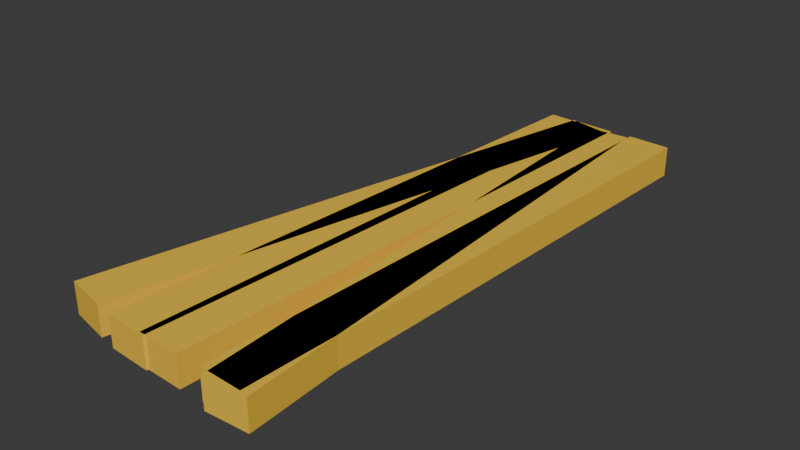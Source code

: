 # Source: Cheese.blend  (saved by Blender 4.1.23; exported with 4.5.12 LTS)
import bpy
from mathutils import Matrix  # noqa: F401  (used for matrix-valued properties, if any)

bpy.ops.wm.read_factory_settings(use_empty=True)
scene = bpy.context.scene
scene.name = 'Scene'

# ---- materials (node trees are filled in below, after node groups)
mat_cheesematerial = bpy.data.materials.new('CheeseMaterial')
mat_cheesematerial.use_transparent_shadow = False

# ---- material node trees
mat_cheesematerial.use_nodes = True; mat_cheesematerial.node_tree.nodes.clear()
_N = mat_cheesematerial.node_tree.nodes; _L = mat_cheesematerial.node_tree.links
n0 = _N.new('ShaderNodeBsdfPrincipled'); n0.name = 'Principled BSDF'; n0.location = (10, 300)
n0.inputs[0].default_value = (0.9216, 0.5711, 0.05127, 1.0)
n1 = _N.new('ShaderNodeOutputMaterial'); n1.name = 'Material Output'; n1.location = (300, 300)
_L.new(n0.outputs[0], n1.inputs[0])
n1.is_active_output = True

# ---- world
world_world = bpy.data.worlds.new('World'); scene.world = world_world
world_world.use_nodes = True; world_world.node_tree.nodes.clear()
_N = world_world.node_tree.nodes; _L = world_world.node_tree.links
n0 = _N.new('ShaderNodeOutputWorld'); n0.name = 'World Output'; n0.location = (300, 300)
n1 = _N.new('ShaderNodeBackground'); n1.name = 'Background'; n1.location = (10, 300)
n1.inputs[0].default_value = (0.05088, 0.05088, 0.05088, 1.0)
_L.new(n1.outputs[0], n0.inputs[0])
n0.is_active_output = True
world_world.color = (0.05088, 0.05088, 0.05088)
world_world.use_sun_shadow = False
world_world.sun_shadow_jitter_overblur = 0.0

# ---- meshes
me_cube_001 = bpy.data.meshes.new('Cube.001')
me_cube_001.from_pydata([(0.49, -0.9934, -1.0), (0.49, -0.9934, 1.0), (2.066, 1.003, -1.0), (2.066, 1.003, 1.0), (2.486, -1.003, -1.0), (2.486, -1.003, 1.0), (4.062, 0.9934, -1.0), (4.062, 0.9934, 1.0), (2.222, -0.9955, -1.0), (2.222, -0.9955, 1.0), (3.38, 1.002, -1.0), (3.38, 1.002, 1.0), (4.22, -1.002, -1.0), (4.22, -1.002, 1.0), (5.378, 0.9955, -1.0), (5.378, 0.9955, 1.0), (5.735, -1.023, -1.0), (5.735, -1.023, 1.0), (4.365, 0.974, -1.0), (4.365, 0.974, 1.0), (7.732, -1.015, -1.0), (7.732, -1.015, 1.0), (6.362, 0.9822, -1.0), (6.362, 0.9822, 1.0), (-2.336, -0.9469, -1.0), (-2.336, -0.9469, 1.0), (3.238, 1.006, -1.0), (3.238, 1.006, 1.0), (-0.3831, -0.9803, -1.0), (-0.3831, -0.9803, 1.0), (5.19, 0.9726, -1.0), (5.19, 0.9726, 1.0), (5.323, -1.0, -1.0), (5.323, -1.0, 1.0), (6.416, 0.9981, -1.0), (6.416, 0.9981, 1.0), (7.321, -1.007, -1.0), (7.321, -1.007, 1.0), (8.415, 0.9916, -1.0), (8.415, 0.9916, 1.0)], [], [(0, 1, 3, 2), (2, 3, 7, 6), (6, 7, 5, 4), (4, 5, 1, 0), (2, 6, 4, 0), (7, 3, 1, 5), (8, 9, 11, 10), (10, 11, 15, 14), (14, 15, 13, 12), (12, 13, 9, 8), (10, 14, 12, 8), (15, 11, 9, 13), (16, 17, 19, 18), (18, 19, 23, 22), (22, 23, 21, 20), (20, 21, 17, 16), (18, 22, 20, 16), (23, 19, 17, 21), (24, 25, 27, 26), (26, 27, 31, 30), (30, 31, 29, 28), (28, 29, 25, 24), (26, 30, 28, 24), (31, 27, 25, 29), (32, 33, 35, 34), (34, 35, 39, 38), (38, 39, 37, 36), (36, 37, 33, 32), (34, 38, 36, 32), (39, 35, 33, 37)])
_uv = me_cube_001.uv_layers.new(name='UVMap')
_uv.uv.foreach_set('vector', [0.375, 0.0, 0.625, 0.0, 0.625, 0.25, 0.375, 0.25, 0.375, 0.25, 0.625, 0.25, 0.625, 0.5, 0.375, 0.5, 0.375, 0.5, 0.625, 0.5, 0.625, 0.75, 0.375, 0.75, 0.375, 0.75, 0.625, 0.75, 0.625, 1.0, 0.375, 1.0, 0.125, 0.5, 0.375, 0.5, 0.375, 0.75, 0.125, 0.75, 0.625, 0.5, 0.875, 0.5, 0.875, 0.75, 0.625, 0.75, 0.375, 0.0, 0.625, 0.0, 0.625, 0.25, 0.375, 0.25, 0.375, 0.25, 0.625, 0.25, 0.625, 0.5, 0.375, 0.5, 0.375, 0.5, 0.625, 0.5, 0.625, 0.75, 0.375, 0.75, 0.375, 0.75, 0.625, 0.75, 0.625, 1.0, 0.375, 1.0, 0.125, 0.5, 0.375, 0.5, 0.375, 0.75, 0.125, 0.75, 0.625, 0.5, 0.875, 0.5, 0.875, 0.75, 0.625, 0.75, 0.375, 0.0, 0.625, 0.0, 0.625, 0.25, 0.375, 0.25, 0.375, 0.25, 0.625, 0.25, 0.625, 0.5, 0.375, 0.5, 0.375, 0.5, 0.625, 0.5, 0.625, 0.75, 0.375, 0.75, 0.375, 0.75, 0.625, 0.75, 0.625, 1.0, 0.375, 1.0, 0.125, 0.5, 0.375, 0.5, 0.375, 0.75, 0.125, 0.75, 0.625, 0.5, 0.875, 0.5, 0.875, 0.75, 0.625, 0.75, 0.375, 0.0, 0.625, 0.0, 0.625, 0.25, 0.375, 0.25, 0.375, 0.25, 0.625, 0.25, 0.625, 0.5, 0.375, 0.5, 0.375, 0.5, 0.625, 0.5, 0.625, 0.75, 0.375, 0.75, 0.375, 0.75, 0.625, 0.75, 0.625, 1.0, 0.375, 1.0, 0.125, 0.5, 0.375, 0.5, 0.375, 0.75, 0.125, 0.75, 0.625, 0.5, 0.875, 0.5, 0.875, 0.75, 0.625, 0.75, 0.375, 0.0, 0.625, 0.0, 0.625, 0.25, 0.375, 0.25, 0.375, 0.25, 0.625, 0.25, 0.625, 0.5, 0.375, 0.5, 0.375, 0.5, 0.625, 0.5, 0.625, 0.75, 0.375, 0.75, 0.375, 0.75, 0.625, 0.75, 0.625, 1.0, 0.375, 1.0, 0.125, 0.5, 0.375, 0.5, 0.375, 0.75, 0.125, 0.75, 0.625, 0.5, 0.875, 0.5, 0.875, 0.75, 0.625, 0.75])
me_cube_001.materials.append(mat_cheesematerial)
me_cube_001.update()

# ---- objects
ob_cheese = bpy.data.objects.new('Cheese', me_cube_001)

# ---- transforms, parenting, visibility, modifiers, constraints
ob_cheese.location = (0.0, 0.0, 0.0)
ob_cheese.scale = (0.07743, 1.0, 0.05467)

# ---- collection membership
scene.collection.objects.link(ob_cheese)

# ---- scene / render settings (as saved in the file)
scene.frame_start = 1; scene.frame_end = 250; scene.frame_set(1)
scene.render.engine = 'BLENDER_EEVEE_NEXT'
scene.cycles.sampling_pattern = 'TABULATED_SOBOL'
scene.eevee.ray_tracing_options.trace_max_roughness = 0.0
bpy.context.view_layer.update()

# ---- added for rendering (the .blend has no active camera and no usable light): camera, sun
cam_auto = bpy.data.cameras.new('AutoCamera')
cam_auto.lens = 50.0
cam_auto.sensor_width = 36.0
cam_auto.clip_end = 1000.0
ob_auto_camera = bpy.data.objects.new('AutoCamera', cam_auto)
scene.collection.objects.link(ob_auto_camera)
ob_auto_camera.location = (2.2671, -2.44672, 1.62541)
ob_auto_camera.rotation_euler = (1.09748, -7.21219e-08, 0.694738)
scene.camera = ob_auto_camera
light_auto_sun = bpy.data.lights.new('AutoSun', 'SUN')
light_auto_sun.energy = 3.0
light_auto_sun.angle = 0.0523599
ob_auto_sun = bpy.data.objects.new('AutoSun', light_auto_sun)
scene.collection.objects.link(ob_auto_sun)
ob_auto_sun.rotation_euler = (0.872665, 0.174533, 0.523599)
bpy.context.view_layer.update()
